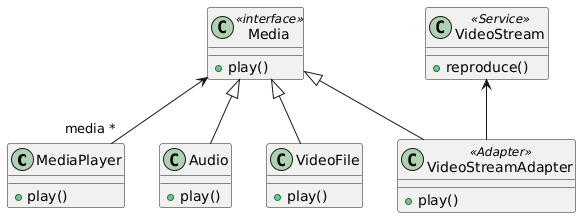

The diagram above was rendered by PlantUML. Its source (embedded in the PNG):
@startuml
class MediaPlayer {
  +play()
}
class Media <<interface>>{
  +play()
}
class Audio{
  +play()
}
class VideoFile {
  +play()
}
class VideoStreamAdapter <<Adapter>> {
  +play()
}
class VideoStream <<Service>> {
  +reproduce()
}
Media <-- "media *" MediaPlayer
Media <|-- Audio
Media <|-- VideoFile 
Media <|-- VideoStreamAdapter 
VideoStream <-- VideoStreamAdapter
@enduml